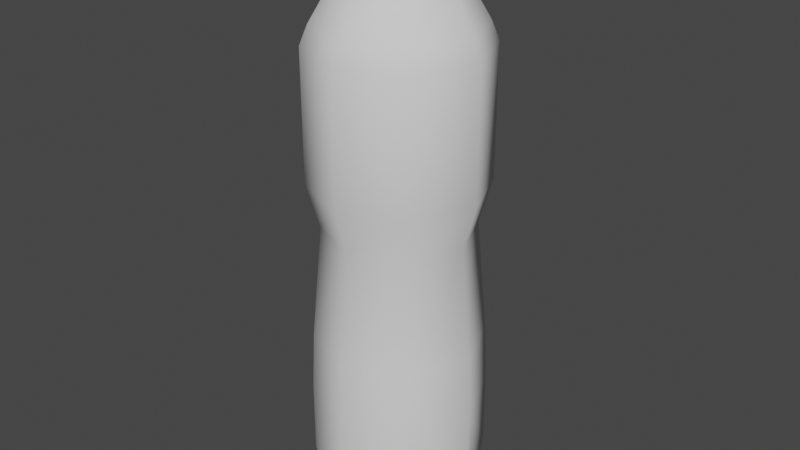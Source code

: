 # Source: Bottled_Water.blend  (saved by Blender 3.3.6; exported with 4.5.12 LTS)
import bpy
from mathutils import Matrix  # noqa: F401  (used for matrix-valued properties, if any)

bpy.ops.wm.read_factory_settings(use_empty=True)
scene = bpy.context.scene
scene.name = 'Scene'

# ---- collections
col_collection = bpy.data.collections.new('Collection'); scene.collection.children.link(col_collection)

# ---- world
world_world = bpy.data.worlds.new('World'); scene.world = world_world
world_world.use_nodes = True; world_world.node_tree.nodes.clear()
_N = world_world.node_tree.nodes; _L = world_world.node_tree.links
n0 = _N.new('ShaderNodeOutputWorld'); n0.name = 'World Output'; n0.location = (300, 300)
n1 = _N.new('ShaderNodeBackground'); n1.name = 'Background'; n1.location = (10, 300)
n1.inputs[0].default_value = (0.05088, 0.05088, 0.05088, 1.0)
_L.new(n1.outputs[0], n0.inputs[0])
n0.is_active_output = True
world_world.color = (0.05088, 0.05088, 0.05088)
world_world.use_sun_shadow = False
world_world.sun_shadow_jitter_overblur = 0.0

# ---- meshes
me_cylinder = bpy.data.meshes.new('Cylinder')
me_cylinder.from_pydata([(-0.1193, 0.1193, 2.389), (-0.1687, 7.451e-10, 2.389), (-0.1193, -0.1193, 2.389), (4.144e-09, -0.1687, 2.389), (0.1193, -0.1193, 2.389), (0.1687, 7.451e-10, 2.389), (4.144e-09, 0.1687, 2.389), (0.1193, 0.1193, 2.389), (0.1193, 0.1193, 2.299), (4.144e-09, 0.1687, 2.299), (0.1687, 7.451e-10, 2.299), (0.1193, -0.1193, 2.299), (4.144e-09, -0.1687, 2.299), (-0.1193, -0.1193, 2.299), (-0.1687, 7.451e-10, 2.299), (-0.1193, 0.1193, 2.299), (-2.224e-10, 0.6925, 1.622), (2.341e-09, 0.4064, 2.157), (-1.182e-11, 0.6319, 1.773), (0.2874, 0.2874, 2.157), (0.4897, 0.4897, 1.622), (0.4468, 0.4468, 1.773), (0.4064, -4.13e-10, 2.157), (0.6925, -5.215e-11, 1.622), (0.6319, -5.21e-12, 1.773), (0.2874, -0.2874, 2.157), (0.4897, -0.4897, 1.622), (0.4468, -0.4468, 1.773), (2.341e-09, -0.4064, 2.157), (-2.224e-10, -0.6925, 1.622), (-1.182e-11, -0.6319, 1.773), (-0.2874, -0.2874, 2.157), (-0.4897, -0.4897, 1.622), (-0.4468, -0.4468, 1.773), (-0.4064, -4.13e-10, 2.157), (-0.6925, -5.215e-11, 1.622), (-0.6319, -5.21e-12, 1.773), (-0.2874, 0.2874, 2.157), (-0.4897, 0.4897, 1.622), (-0.4468, 0.4468, 1.773), (-0.1444, 0.1444, 2.344), (-0.2042, 9.284e-10, 2.344), (-0.1444, -0.1444, 2.344), (5.121e-09, -0.2042, 2.344), (0.1444, -0.1444, 2.344), (0.2042, 9.284e-10, 2.344), (5.121e-09, 0.2042, 2.344), (0.1444, 0.1444, 2.344), (-0.2042, 9.284e-10, 2.569), (-0.1444, -0.1444, 2.569), (0.1444, 0.1444, 2.569), (5.121e-09, 0.2042, 2.569), (5.121e-09, -0.2042, 2.569), (0.1444, -0.1444, 2.569), (-0.1444, 0.1444, 2.569), (0.2042, 9.284e-10, 2.569), (0.04347, 0.6588, -1.969), (-0.04347, 0.6588, -1.969), (-0.07969, 0.6595, -1.886), (-2.224e-10, 0.6925, -1.79), (0.07969, 0.6595, -1.886), (0.4966, 0.4351, -1.969), (0.4351, 0.4966, -1.969), (0.41, 0.5227, -1.886), (0.4897, 0.4897, -1.79), (0.5227, 0.41, -1.886), (0.6588, -0.04347, -1.969), (0.6588, 0.04347, -1.969), (0.6595, 0.07969, -1.886), (0.6925, -5.215e-11, -1.79), (0.6595, -0.07969, -1.886), (0.4351, -0.4966, -1.969), (0.4966, -0.4351, -1.969), (0.5227, -0.41, -1.886), (0.4897, -0.4897, -1.79), (0.41, -0.5227, -1.886), (-0.04347, -0.6588, -1.969), (0.04347, -0.6588, -1.969), (0.07969, -0.6595, -1.886), (-2.224e-10, -0.6925, -1.79), (-0.07969, -0.6595, -1.886), (-0.4966, -0.4351, -1.969), (-0.4351, -0.4966, -1.969), (-0.41, -0.5227, -1.886), (-0.4897, -0.4897, -1.79), (-0.5227, -0.41, -1.886), (-0.6588, 0.04347, -1.969), (-0.6588, -0.04347, -1.969), (-0.6595, -0.07969, -1.886), (-0.6925, -5.215e-11, -1.79), (-0.6595, 0.07969, -1.886), (-0.4351, 0.4966, -1.969), (-0.4966, 0.4351, -1.969), (-0.5227, 0.41, -1.886), (-0.4897, 0.4897, -1.79), (-0.41, 0.5227, -1.886), (-0.04722, 0.114, -1.942), (0.04722, 0.114, -1.942), (0.114, 0.04722, -1.942), (0.114, -0.04722, -1.942), (0.04722, -0.114, -1.942), (-0.04722, -0.114, -1.942), (-0.114, -0.04722, -1.942), (-0.114, 0.04722, -1.942), (0.3006, -0.4738, -2.107), (0.2296, -0.4258, -2.132), (0.1387, -0.4634, -2.132), (0.1225, -0.5476, -2.107), (0.5476, -0.1225, -2.107), (0.4634, -0.1387, -2.132), (0.4258, -0.2296, -2.132), (0.4738, -0.3006, -2.107), (-0.1225, -0.5476, -2.107), (-0.1387, -0.4634, -2.132), (-0.2296, -0.4258, -2.132), (-0.3006, -0.4738, -2.107), (-0.3006, 0.4738, -2.107), (-0.2296, 0.4258, -2.132), (-0.1387, 0.4634, -2.132), (-0.1225, 0.5476, -2.107), (-0.4738, -0.3006, -2.107), (-0.4258, -0.2296, -2.132), (-0.4634, -0.1387, -2.132), (-0.5476, -0.1225, -2.107), (0.1225, 0.5476, -2.107), (0.1387, 0.4634, -2.132), (0.2296, 0.4258, -2.132), (0.3006, 0.4738, -2.107), (-0.4258, 0.2296, -2.132), (-0.4738, 0.3006, -2.107), (-0.5476, 0.1225, -2.107), (-0.4634, 0.1387, -2.132), (0.4738, 0.3006, -2.107), (0.4258, 0.2296, -2.132), (0.4634, 0.1387, -2.132), (0.5476, 0.1225, -2.107), (-0.4897, 0.4897, 0.5767), (-2.224e-10, 0.6925, 0.5767), (0.4897, 0.4897, 0.5767), (0.6925, -5.215e-11, 0.5767), (0.4897, -0.4897, 0.5767), (-2.224e-10, -0.6925, 0.5767), (-0.4897, -0.4897, 0.5767), (-0.6925, -5.215e-11, 0.5767), (3.627e-10, 0.5899, 0.2239), (0.4171, 0.4171, 0.2239), (0.5899, -9.278e-10, 0.2239), (0.4171, -0.4171, 0.2239), (3.627e-10, -0.5899, 0.2239), (-0.4171, -0.4171, 0.2239), (-0.5899, -9.278e-10, 0.2239), (-0.4171, 0.4171, 0.2239), (-2.224e-10, 0.6925, -1.17), (-1.038e-10, 0.6717, -0.6998), (0.475, 0.475, -0.6998), (0.4897, 0.4897, -1.17), (0.6925, -5.215e-11, -1.17), (0.6717, -2.297e-10, -0.6998), (0.4897, -0.4897, -1.17), (0.475, -0.475, -0.6998), (-1.038e-10, -0.6717, -0.6998), (-2.224e-10, -0.6925, -1.17), (-0.475, -0.475, -0.6998), (-0.4897, -0.4897, -1.17), (-0.6717, -2.297e-10, -0.6998), (-0.6925, -5.215e-11, -1.17), (-0.4897, 0.4897, -1.17), (-0.475, 0.475, -0.6998)], [], [(138, 137, 16, 20), (22, 19, 8, 10), (25, 22, 10, 11), (28, 25, 11, 12), (31, 28, 12, 13), (34, 31, 13, 14), (73, 72, 111, 108, 66, 70), (37, 34, 14, 15), (17, 37, 15, 9), (15, 14, 1, 0), (7, 6, 0, 1, 2, 3, 4, 5), (58, 57, 119, 116, 91, 95), (128, 103, 131), (102, 121, 122), (101, 113, 114), (63, 62, 127, 124, 56, 60), (20, 21, 24, 23), (21, 18, 17, 19), (23, 24, 27, 26), (24, 21, 19, 22), (26, 27, 30, 29), (27, 24, 22, 25), (29, 30, 33, 32), (30, 27, 25, 28), (32, 33, 36, 35), (33, 30, 28, 31), (35, 36, 39, 38), (36, 33, 31, 34), (38, 39, 18, 16), (39, 36, 34, 37), (18, 39, 37, 17), (19, 17, 9, 8), (13, 12, 3, 2), (11, 10, 5, 4), (8, 9, 6, 7), (9, 15, 0, 6), (14, 13, 2, 1), (12, 11, 4, 3), (10, 8, 7, 5), (47, 45, 44, 43, 42, 41, 40, 46), (50, 51, 54, 48, 49, 52, 53, 55), (44, 45, 55, 53), (41, 42, 49, 48), (45, 47, 50, 55), (46, 40, 54, 51), (47, 46, 51, 50), (42, 43, 52, 49), (40, 41, 48, 54), (43, 44, 53, 52), (99, 110, 111, 72), (76, 112, 113, 101), (141, 140, 26, 29), (101, 114, 115, 82), (83, 82, 115, 112, 76, 80), (140, 139, 23, 26), (100, 106, 107, 77), (71, 104, 105, 100), (96, 118, 119, 57), (81, 120, 121, 102), (142, 141, 29, 32), (102, 122, 123, 87), (88, 87, 123, 120, 81, 85), (125, 126, 97), (91, 116, 117, 96), (78, 77, 107, 104, 71, 75), (97, 126, 127, 62), (103, 128, 129, 92), (143, 142, 32, 35), (133, 134, 98), (93, 92, 129, 130, 86, 90), (137, 136, 38, 16), (98, 134, 135, 67), (61, 132, 133, 98), (68, 67, 135, 132, 61, 65), (117, 118, 96), (86, 130, 131, 103), (136, 143, 35, 38), (139, 138, 20, 23), (109, 110, 99), (66, 108, 109, 99), (56, 57, 58, 59, 60), (61, 62, 63, 64, 65), (66, 67, 68, 69, 70), (71, 72, 73, 74, 75), (76, 77, 78, 79, 80), (81, 82, 83, 84, 85), (86, 87, 88, 89, 90), (91, 92, 93, 94, 95), (96, 97, 98, 99, 100, 101, 102, 103), (103, 92, 91, 96), (71, 100, 99, 72), (100, 77, 76, 101), (56, 97, 96, 57), (101, 82, 81, 102), (61, 98, 97, 62), (102, 87, 86, 103), (66, 99, 98, 67), (56, 124, 125, 97), (106, 105, 104, 107), (110, 109, 108, 111), (114, 113, 112, 115), (118, 117, 116, 119), (122, 121, 120, 123), (126, 125, 124, 127), (128, 131, 130, 129), (134, 133, 132, 135), (100, 105, 106), (146, 145, 138, 139), (151, 150, 143, 136), (144, 151, 136, 137), (150, 149, 142, 143), (149, 148, 141, 142), (147, 146, 139, 140), (148, 147, 140, 141), (145, 144, 137, 138), (153, 167, 151, 144), (60, 59, 152, 155, 64, 63), (160, 159, 147, 148), (80, 79, 161, 163, 84, 83), (159, 157, 146, 147), (75, 74, 158, 161, 79, 78), (162, 160, 148, 149), (85, 84, 163, 165, 89, 88), (164, 162, 149, 150), (90, 89, 165, 166, 94, 93), (154, 153, 144, 145), (65, 64, 155, 156, 69, 68), (167, 164, 150, 151), (157, 154, 145, 146), (70, 69, 156, 158, 74, 73), (153, 154, 155, 152), (159, 160, 161, 158), (157, 159, 158, 156), (160, 162, 163, 161), (162, 164, 165, 163), (167, 153, 152, 166), (164, 167, 166, 165), (154, 157, 156, 155), (95, 94, 166, 152, 59, 58), (16, 18, 21, 20)])
me_cylinder.polygons.foreach_set('use_smooth', [True] * 140)
_uv = me_cylinder.uv_layers.new(name='UVMap')
_uv.uv.foreach_set('vector', [0.875, 0.7286, 1.0, 0.7286, 1.0, 0.9444, 0.875, 0.9444, 0.75, 1.0, 0.875, 1.0, 0.875, 1.0, 0.75, 1.0, 0.625, 1.0, 0.75, 1.0, 0.75, 1.0, 0.625, 1.0, 0.5, 1.0, 0.625, 1.0, 0.625, 1.0, 0.5, 1.0, 0.375, 1.0, 0.5, 1.0, 0.5, 1.0, 0.375, 1.0, 0.25, 1.0, 0.375, 1.0, 0.375, 1.0, 0.25, 1.0, 0.9311, 0.1079, 0.9197, 0.08029, 0.9197, 0.08029, 0.99, 0.25, 0.99, 0.25, 0.9786, 0.2224, 0.125, 1.0, 0.25, 1.0, 0.25, 1.0, 0.125, 1.0, 0.0, 1.0, 0.125, 1.0, 0.125, 1.0, 0.0, 1.0, 0.125, 1.0, 0.25, 1.0, 0.25, 1.0, 0.125, 1.0, 0.4197, 0.4197, 0.25, 0.49, 0.08029, 0.4197, 0.01, 0.25, 0.08029, 0.08029, 0.25, 0.01, 0.4197, 0.08029, 0.49, 0.25, 0.7224, 0.4786, 0.75, 0.49, 0.75, 0.49, 0.5803, 0.4197, 0.5803, 0.4197, 0.6079, 0.4311, 0.5948, 0.4024, 0.7073, 0.2677, 0.5325, 0.252, 0.7073, 0.2323, 0.5948, 0.0976, 0.5325, 0.248, 0.7323, 0.2073, 0.748, 0.03246, 0.5976, 0.09475, 0.8921, 0.4311, 0.9197, 0.4197, 0.9197, 0.4197, 0.75, 0.49, 0.75, 0.49, 0.7776, 0.4786, 0.875, 0.9444, 0.875, 0.9659, 0.75, 0.9659, 0.75, 0.9444, 0.875, 0.9659, 0.9989, 0.9659, 1.0, 1.0, 0.875, 1.0, 0.75, 0.9444, 0.75, 0.9659, 0.625, 0.9659, 0.625, 0.9444, 0.75, 0.9659, 0.875, 0.9659, 0.875, 1.0, 0.75, 1.0, 0.625, 0.9444, 0.625, 0.9659, 0.5, 0.9659, 0.5, 0.9444, 0.625, 0.9659, 0.75, 0.9659, 0.75, 1.0, 0.625, 1.0, 0.5, 0.9444, 0.5, 0.9659, 0.375, 0.9659, 0.375, 0.9444, 0.5, 0.9659, 0.625, 0.9659, 0.625, 1.0, 0.5, 1.0, 0.375, 0.9444, 0.375, 0.9659, 0.25, 0.9659, 0.25, 0.9444, 0.375, 0.9659, 0.5, 0.9659, 0.5, 1.0, 0.375, 1.0, 0.25, 0.9444, 0.25, 0.9659, 0.125, 0.9659, 0.125, 0.9444, 0.25, 0.9659, 0.375, 0.9659, 0.375, 1.0, 0.25, 1.0, 0.125, 0.9444, 0.125, 0.9659, 0.001087, 0.9659, 0.0, 0.9444, 0.125, 0.9659, 0.25, 0.9659, 0.25, 1.0, 0.125, 1.0, 0.001087, 0.9659, 0.125, 0.9659, 0.125, 1.0, 0.0, 1.0, 0.875, 1.0, 1.0, 1.0, 1.0, 1.0, 0.875, 1.0, 0.375, 1.0, 0.5, 1.0, 0.5, 1.0, 0.375, 1.0, 0.625, 1.0, 0.75, 1.0, 0.75, 1.0, 0.625, 1.0, 0.875, 1.0, 1.0, 1.0, 1.0, 1.0, 0.875, 1.0, 0.0, 1.0, 0.125, 1.0, 0.125, 1.0, 0.0, 1.0, 0.25, 1.0, 0.375, 1.0, 0.375, 1.0, 0.25, 1.0, 0.5, 1.0, 0.625, 1.0, 0.625, 1.0, 0.5, 1.0, 0.75, 1.0, 0.875, 1.0, 0.875, 1.0, 0.75, 1.0, 0.4197, 0.4197, 0.49, 0.25, 0.4197, 0.08029, 0.25, 0.01, 0.08029, 0.08029, 0.01, 0.25, 0.08029, 0.4197, 0.25, 0.49, 0.4197, 0.4197, 0.25, 0.49, 0.08029, 0.4197, 0.01, 0.25, 0.08029, 0.08029, 0.25, 0.01, 0.4197, 0.08029, 0.49, 0.25, 0.4197, 0.08029, 0.49, 0.25, 0.49, 0.25, 0.4197, 0.08029, 0.01, 0.25, 0.08029, 0.08029, 0.08029, 0.08029, 0.01, 0.25, 0.49, 0.25, 0.4197, 0.4197, 0.4197, 0.4197, 0.49, 0.25, 0.25, 0.49, 0.08029, 0.4197, 0.08029, 0.4197, 0.25, 0.49, 0.4197, 0.4197, 0.25, 0.49, 0.25, 0.49, 0.4197, 0.4197, 0.08029, 0.08029, 0.25, 0.01, 0.25, 0.01, 0.08029, 0.08029, 0.08029, 0.4197, 0.01, 0.25, 0.01, 0.25, 0.08029, 0.4197, 0.25, 0.01, 0.4197, 0.08029, 0.4197, 0.08029, 0.25, 0.01, 0.7844, 0.2156, 0.9043, 0.09569, 0.9197, 0.08029, 0.9197, 0.08029, 0.75, 0.01, 0.75, 0.01, 0.75, 0.03178, 0.75, 0.2013, 0.5, 0.7286, 0.625, 0.7286, 0.625, 0.9444, 0.5, 0.9444, 0.7156, 0.2156, 0.5957, 0.09569, 0.5803, 0.08029, 0.5803, 0.08029, 0.6079, 0.06885, 0.5803, 0.08029, 0.5803, 0.08029, 0.75, 0.01, 0.75, 0.01, 0.7224, 0.02144, 0.625, 0.7286, 0.75, 0.7286, 0.75, 0.9444, 0.625, 0.9444, 0.75, 0.2013, 0.75, 0.03178, 0.75, 0.01, 0.75, 0.01, 0.9197, 0.08029, 0.9197, 0.08029, 0.9043, 0.09569, 0.7844, 0.2156, 0.75, 0.2987, 0.75, 0.4682, 0.75, 0.49, 0.75, 0.49, 0.5803, 0.08029, 0.5803, 0.08029, 0.5957, 0.09569, 0.7156, 0.2156, 0.375, 0.7286, 0.5, 0.7286, 0.5, 0.9444, 0.375, 0.9444, 0.7013, 0.25, 0.5318, 0.25, 0.51, 0.25, 0.51, 0.25, 0.5214, 0.2224, 0.51, 0.25, 0.51, 0.25, 0.5803, 0.08029, 0.5803, 0.08029, 0.5689, 0.1079, 0.752, 0.4675, 0.9024, 0.4052, 0.7677, 0.2927, 0.5803, 0.4197, 0.5803, 0.4197, 0.5957, 0.4043, 0.7156, 0.2844, 0.7776, 0.02144, 0.75, 0.01, 0.75, 0.01, 0.9197, 0.08029, 0.9197, 0.08029, 0.8921, 0.06885, 0.7844, 0.2844, 0.9043, 0.4043, 0.9197, 0.4197, 0.9197, 0.4197, 0.7156, 0.2844, 0.5957, 0.4043, 0.5803, 0.4197, 0.5803, 0.4197, 0.25, 0.7286, 0.375, 0.7286, 0.375, 0.9444, 0.25, 0.9444, 0.9052, 0.4024, 0.9675, 0.252, 0.7927, 0.2677, 0.5689, 0.3921, 0.5803, 0.4197, 0.5803, 0.4197, 0.51, 0.25, 0.51, 0.25, 0.5214, 0.2776, 0.0, 0.7286, 0.125, 0.7286, 0.125, 0.9444, 0.0, 0.9444, 0.7987, 0.25, 0.9682, 0.25, 0.99, 0.25, 0.99, 0.25, 0.9197, 0.4197, 0.9197, 0.4197, 0.9043, 0.4043, 0.7844, 0.2844, 0.9786, 0.2776, 0.99, 0.25, 0.99, 0.25, 0.9197, 0.4197, 0.9197, 0.4197, 0.9311, 0.3921, 0.5976, 0.4052, 0.748, 0.4675, 0.7323, 0.2927, 0.51, 0.25, 0.51, 0.25, 0.5318, 0.25, 0.7013, 0.25, 0.125, 0.7286, 0.25, 0.7286, 0.25, 0.9444, 0.125, 0.9444, 0.75, 0.7286, 0.875, 0.7286, 0.875, 0.9444, 0.75, 0.9444, 0.9675, 0.248, 0.9052, 0.0976, 0.7927, 0.2323, 0.99, 0.25, 0.99, 0.25, 0.9682, 0.25, 0.7987, 0.25, 0.75, 0.49, 0.75, 0.49, 0.7224, 0.4786, 0.75, 0.49, 0.75, 0.49, 0.9155, 0.4155, 0.9197, 0.4197, 0.9155, 0.4155, 0.9197, 0.4197, 0.9116, 0.4116, 0.99, 0.25, 0.9841, 0.25, 0.9786, 0.25, 0.99, 0.25, 0.984, 0.25, 0.9197, 0.08029, 0.9197, 0.08029, 0.9197, 0.08029, 0.9197, 0.08029, 0.8921, 0.06885, 0.75, 0.01, 0.75, 0.01, 0.75, 0.01, 0.75, 0.01, 0.7224, 0.02144, 0.5803, 0.08029, 0.5803, 0.08029, 0.5803, 0.08029, 0.5803, 0.08029, 0.5689, 0.1079, 0.51, 0.25, 0.51, 0.25, 0.5214, 0.2224, 0.51, 0.25, 0.51, 0.25, 0.5803, 0.4197, 0.5803, 0.4197, 0.5689, 0.3921, 0.5803, 0.4197, 0.5803, 0.4197, 0.75, 0.2987, 0.7844, 0.2844, 0.7987, 0.25, 0.7844, 0.2156, 0.75, 0.2013, 0.7156, 0.2156, 0.7013, 0.25, 0.7156, 0.2844, 0.7156, 0.2844, 0.5803, 0.4197, 0.5803, 0.4197, 0.7156, 0.2844, 0.9197, 0.08029, 0.7844, 0.2156, 0.7844, 0.2156, 0.9197, 0.08029, 0.75, 0.2013, 0.75, 0.01, 0.75, 0.01, 0.75, 0.2013, 0.75, 0.49, 0.75, 0.2987, 0.75, 0.2987, 0.75, 0.49, 0.7156, 0.2156, 0.5803, 0.08029, 0.5803, 0.08029, 0.7156, 0.2156, 0.9197, 0.4197, 0.7844, 0.2844, 0.7844, 0.2844, 0.9197, 0.4197, 0.7013, 0.25, 0.51, 0.25, 0.51, 0.25, 0.7013, 0.25, 0.99, 0.25, 0.7987, 0.25, 0.7987, 0.25, 0.99, 0.25, 0.75, 0.49, 0.75, 0.49, 0.75, 0.4682, 0.75, 0.2987, 0.752, 0.03246, 0.9024, 0.09475, 0.9197, 0.08029, 0.75, 0.01, 0.9052, 0.0976, 0.9675, 0.248, 0.99, 0.25, 0.9197, 0.08029, 0.5976, 0.09475, 0.748, 0.03246, 0.75, 0.01, 0.5803, 0.08029, 0.748, 0.4675, 0.5976, 0.4052, 0.5803, 0.4197, 0.75, 0.49, 0.5325, 0.248, 0.5948, 0.0976, 0.5803, 0.08029, 0.51, 0.25, 0.9024, 0.4052, 0.752, 0.4675, 0.75, 0.49, 0.9197, 0.4197, 0.5948, 0.4024, 0.5325, 0.252, 0.51, 0.25, 0.5803, 0.4197, 0.9675, 0.252, 0.9052, 0.4024, 0.9197, 0.4197, 0.99, 0.25, 0.7677, 0.2073, 0.9024, 0.09475, 0.752, 0.03246, 0.75, 0.6926, 0.875, 0.6926, 0.875, 0.7286, 0.75, 0.7286, 0.125, 0.6926, 0.25, 0.6926, 0.25, 0.7286, 0.125, 0.7286, 0.0, 0.6926, 0.125, 0.6926, 0.125, 0.7286, 0.0, 0.7286, 0.25, 0.6926, 0.375, 0.6926, 0.375, 0.7286, 0.25, 0.7286, 0.375, 0.6926, 0.5, 0.6926, 0.5, 0.7286, 0.375, 0.7286, 0.625, 0.6926, 0.75, 0.6926, 0.75, 0.7286, 0.625, 0.7286, 0.5, 0.6926, 0.625, 0.6926, 0.625, 0.7286, 0.5, 0.7286, 0.875, 0.6926, 1.0, 0.6926, 1.0, 0.7286, 0.875, 0.7286, 0.0, 0.6066, 0.125, 0.6066, 0.125, 0.6926, 0.0, 0.6926, 0.9797, 0.5, 1.0, 0.5128, 1.0, 0.5649, 0.875, 0.5649, 0.875, 0.5128, 0.8953, 0.5, 0.5, 0.6066, 0.625, 0.6066, 0.625, 0.6926, 0.5, 0.6926, 0.4797, 0.5, 0.5, 0.5128, 0.5, 0.5649, 0.375, 0.5649, 0.375, 0.5128, 0.3953, 0.5, 0.625, 0.6066, 0.75, 0.6066, 0.75, 0.6926, 0.625, 0.6926, 0.6047, 0.5, 0.625, 0.5128, 0.625, 0.5649, 0.5, 0.5649, 0.5, 0.5128, 0.5203, 0.5, 0.375, 0.6066, 0.5, 0.6066, 0.5, 0.6926, 0.375, 0.6926, 0.3547, 0.5, 0.375, 0.5128, 0.375, 0.5649, 0.25, 0.5649, 0.25, 0.5128, 0.2703, 0.5, 0.25, 0.6066, 0.375, 0.6066, 0.375, 0.6926, 0.25, 0.6926, 0.2297, 0.5, 0.25, 0.5128, 0.25, 0.5649, 0.125, 0.5649, 0.125, 0.5128, 0.1453, 0.5, 0.875, 0.6066, 1.0, 0.6066, 1.0, 0.6926, 0.875, 0.6926, 0.8547, 0.5, 0.875, 0.5128, 0.875, 0.5649, 0.75, 0.5649, 0.75, 0.5128, 0.7703, 0.5, 0.125, 0.6066, 0.25, 0.6066, 0.25, 0.6926, 0.125, 0.6926, 0.75, 0.6066, 0.875, 0.6066, 0.875, 0.6926, 0.75, 0.6926, 0.7297, 0.5, 0.75, 0.5128, 0.75, 0.5649, 0.625, 0.5649, 0.625, 0.5128, 0.6453, 0.5, 1.0, 0.6066, 0.875, 0.6066, 0.875, 0.5649, 1.0, 0.5649, 0.625, 0.6066, 0.5, 0.6066, 0.5, 0.5649, 0.625, 0.5649, 0.75, 0.6066, 0.625, 0.6066, 0.625, 0.5649, 0.75, 0.5649, 0.5, 0.6066, 0.375, 0.6066, 0.375, 0.5649, 0.5, 0.5649, 0.375, 0.6066, 0.25, 0.6066, 0.25, 0.5649, 0.375, 0.5649, 0.125, 0.6066, 0.0, 0.6066, 0.0, 0.5649, 0.125, 0.5649, 0.25, 0.6066, 0.125, 0.6066, 0.125, 0.5649, 0.25, 0.5649, 0.875, 0.6066, 0.75, 0.6066, 0.75, 0.5649, 0.875, 0.5649, 0.1047, 0.5, 0.125, 0.5128, 0.125, 0.5649, 0.0, 0.5649, 0.0, 0.5128, 0.02034, 0.5, 1.0, 0.9444, 0.9989, 0.9659, 0.875, 0.9659, 0.875, 0.9444])
me_cylinder.update()

# ---- objects
ob_cylinder = bpy.data.objects.new('Cylinder', me_cylinder)

# ---- transforms, parenting, visibility, modifiers, constraints
ob_cylinder.location = (0.0, 0.0, 0.0)

# ---- collection membership
col_collection.objects.link(ob_cylinder)

# ---- scene / render settings (as saved in the file)
scene.frame_start = 1; scene.frame_end = 250; scene.frame_set(1)
scene.render.engine = 'BLENDER_EEVEE_NEXT'
scene.cycles.sampling_pattern = 'TABULATED_SOBOL'
scene.cycles.use_light_tree = False
scene.view_settings.view_transform = 'Filmic'
bpy.context.view_layer.update()

# ---- added for rendering (the .blend has no active camera and no usable light): camera, sun
cam_auto = bpy.data.cameras.new('AutoCamera')
cam_auto.lens = 50.0
cam_auto.sensor_width = 36.0
cam_auto.clip_end = 1000.0
ob_auto_camera = bpy.data.objects.new('AutoCamera', cam_auto)
scene.collection.objects.link(ob_auto_camera)
ob_auto_camera.location = (4.71168, -5.65402, 3.98782)
ob_auto_camera.rotation_euler = (1.09748, -7.21219e-08, 0.694738)
scene.camera = ob_auto_camera
light_auto_sun = bpy.data.lights.new('AutoSun', 'SUN')
light_auto_sun.energy = 3.0
light_auto_sun.angle = 0.0523599
ob_auto_sun = bpy.data.objects.new('AutoSun', light_auto_sun)
scene.collection.objects.link(ob_auto_sun)
ob_auto_sun.rotation_euler = (0.872665, 0.174533, 0.523599)
bpy.context.view_layer.update()
